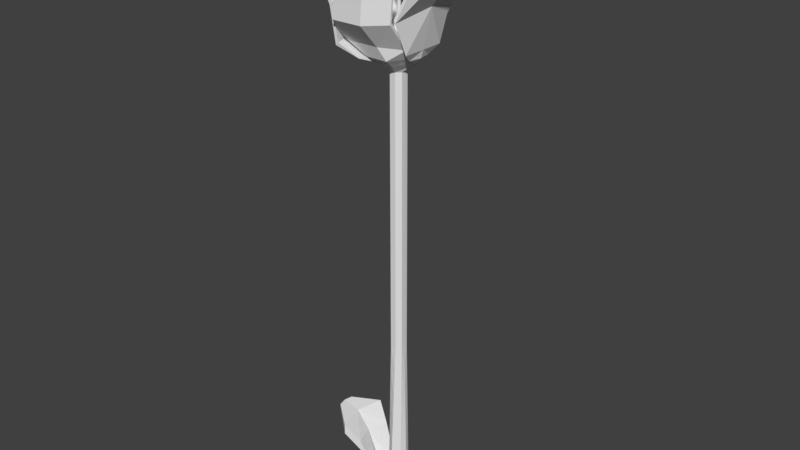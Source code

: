 # Source: tuluo005.blend  (saved by Blender 2.79.0; exported with 4.5.12 LTS)
import bpy
from mathutils import Matrix  # noqa: F401  (used for matrix-valued properties, if any)

bpy.ops.wm.read_factory_settings(use_empty=True)
scene = bpy.context.scene
scene.name = 'Scene'

# ---- collections
col_collection_1 = bpy.data.collections.new('Collection 1'); scene.collection.children.link(col_collection_1)

# ---- world
world_world = bpy.data.worlds.new('World'); scene.world = world_world
world_world.color = (0.05088, 0.05088, 0.05088)
world_world.use_sun_shadow = False
world_world.sun_shadow_jitter_overblur = 0.0
world_world.cycles.sampling_method = 'MANUAL'

# ---- meshes
me_cube_001 = bpy.data.meshes.new('Cube.001')
me_cube_001.from_pydata([(-0.08227, -0.07803, -0.01054), (-0.03294, -0.08222, 1.989), (0.08226, -0.07803, -0.01054), (0.07553, -0.03963, 1.989), (-0.1163, 0.0, -0.01054), (-0.0767, 0.0, 1.989), (0.1163, 0.0, -0.01054), (0.0767, 0.0, 1.989), (-4.051e-08, -0.152, -0.01054), (0.03012, -0.08339, 1.989), (0.2626, 0.0, 5.194), (-3.087e-08, 0.0, -0.01054), (0.2047, 0.0, 5.074), (0.2014, 0.0, 5.074), (0.07364, -0.1869, 5.074), (-0.1038, -0.1815, 5.074), (-0.227, 0.0, 5.074), (0.2036, 0.0, 5.336), (0.2582, 0.0, 5.194), (0.08977, -0.259, 5.194), (-0.1442, -0.2519, 5.194), (-0.3065, 0.0, 5.194), (0.01445, -0.02332, 5.455), (0.2003, 0.0, 5.336), (0.07332, -0.1916, 5.336), (-0.103, -0.1863, 5.336), (-0.2253, 0.0, 5.336), (-0.01952, -0.05002, 5.878), (-0.011, 0.0, 5.59), (-0.001249, -0.01916, 5.59), (-0.1308, 0.0, 5.426), (0.0273, 0.0, 5.455), (0.1328, 0.0, 5.426), (-0.003394, -0.02278, 5.455), (0.05415, -0.1045, 5.426), (-0.055, -0.1011, 5.426), (-0.01578, 0.0, 5.455), (0.02292, 0.0, 5.59), (0.009909, 0.0, 5.939), (0.01377, -0.02518, 5.939), (-0.002507, -0.02468, 5.939), (0.004056, 0.0, 5.939), (-0.007669, -0.03375, 5.951), (0.03604, 0.0, 5.951), (-0.0138, 0.0, 5.939), (-0.05116, 0.0, 5.935), (0.02667, -0.05204, 5.935), (0.05975, 0.0, 5.935), (-0.02919, -0.06379, 5.911), (-0.0253, 0.0, 5.951), (0.08001, 0.0, 5.911), (0.01774, -0.03452, 5.951), (-0.01927, -0.05064, 5.935), (0.01581, 0.0, 5.939), (-0.0517, 0.0, 5.878), (0.02685, -0.05143, 5.878), (0.03429, -0.06572, 5.911), (0.04375, 0.0, 5.859), (-0.0337, 0.0, 5.859), (0.02549, 0.0, 5.939), (0.06025, 0.0, 5.878), (0.0008198, 0.0, 5.939), (0.02292, 0.0, 5.853), (-0.01144, -0.03753, 5.859), (0.02064, -0.03851, 5.859), (-0.07324, 0.0, 5.911), (0.0128, -0.01959, 5.694), (-0.001249, -0.01916, 5.853), (-0.011, 0.0, 5.853), (0.0128, -0.01959, 5.853), (0.0128, -0.01959, 5.59), (-0.001249, -0.01916, 5.694), (0.02292, 0.0, 5.694), (-0.011, 0.0, 5.694), (-0.1038, -0.1815, 5.048), (-0.227, 0.0, 5.048), (0.2014, 0.0, 5.048), (0.07364, -0.1869, 5.048), (0.2047, 0.0, 5.048), (0.2631, 0.0, 5.142), (0.2356, -0.1343, 5.142), (0.2356, -0.1343, 5.116), (0.2631, 0.0, 5.116), (0.2876, 0.0, 5.237), (0.283, -0.2384, 5.237), (0.283, -0.2384, 5.2), (0.2876, 0.0, 5.2), (0.364, 0.0, 5.639), (0.2645, -0.377, 5.548), (0.278, -0.377, 5.518), (0.3774, 0.0, 5.609), (0.8754, 0.0, 6.33), (0.4649, -0.3334, 5.969), (0.4783, -0.3334, 5.938), (0.8889, 0.0, 6.3), (-0.1803, -0.3324, 5.104), (-0.1803, -0.3324, 5.131), (-0.3034, 0.0, 5.131), (-0.3034, 0.0, 5.104), (-0.3542, -0.4408, 5.22), (-0.3282, -0.4408, 5.247), (-0.4773, 0.0, 5.247), (-0.4773, 0.0, 5.22), (-0.3892, -0.4697, 5.586), (-0.3605, -0.4697, 5.612), (-0.4836, 0.0, 5.612), (-0.5124, 0.0, 5.586), (-0.9105, -0.3176, 6.289), (-0.9105, -0.3176, 6.316), (-1.034, 0.0, 6.316), (-1.034, 0.0, 6.289), (-0.1377, -0.2776, 5.121), (-0.1377, -0.2776, 5.148), (0.09669, -0.283, 5.148), (0.2245, -0.08132, 5.148), (0.2245, -0.08132, 5.121), (0.09669, -0.283, 5.121), (-0.3035, -0.3347, 5.251), (-0.3035, -0.3151, 5.269), (0.0386, -0.3186, 5.273), (0.2606, -0.1841, 5.257), (0.2606, -0.2038, 5.239), (0.0386, -0.3383, 5.255), (-0.2968, -0.5423, 5.488), (-0.2968, -0.5227, 5.506), (0.03056, -0.5262, 5.51), (0.2663, -0.4066, 5.534), (0.2663, -0.4263, 5.516), (0.03056, -0.5459, 5.492), (-0.2583, -0.5264, 6.117), (-0.2583, -0.5068, 6.134), (0.06907, -0.5104, 6.138), (0.3048, -0.3907, 6.162), (0.3048, -0.4104, 6.144), (0.06907, -0.53, 6.121), (-0.0769, -0.8872, 6.328), (-0.0769, -0.8787, 6.336), (0.06399, -0.8803, 6.338), (0.1655, -0.8288, 6.348), (0.1655, -0.8372, 6.34), (0.06399, -0.8887, 6.33), (-0.0767, 0.0, 4.954), (0.03012, -0.08338, 4.954), (-0.03294, -0.08222, 4.954), (0.07553, -0.03962, 4.954), (0.0767, 0.0, 4.954), (-0.08101, -0.07814, 0.04018), (0.08209, -0.07706, 0.04018), (0.1153, 0.0, 0.04018), (-0.1153, 0.0, 0.04018), (0.0007637, -0.1503, 0.04018), (-0.2091, 0.0, 0.06689), (-0.1334, -0.1332, 0.06689), (-0.2069, 0.0, 0.1797), (-0.1306, -0.1335, 0.1797), (-0.4382, 0.0, 0.5829), (-0.3624, -0.2188, 0.5829), (-0.436, 0.0, 0.6957), (-0.3597, -0.2191, 0.6957), (-0.5902, 0.0, 0.7693), (-0.5144, -0.2951, 0.7693), (-0.5879, 0.0, 0.8821), (-0.5116, -0.2953, 0.8821), (-0.7827, 0.0, 0.8965), (-0.7621, -0.0916, 0.8965), (-0.7821, 0.0, 0.9272), (-0.7613, -0.09162, 0.9272), (-0.0767, 0.0, 4.583), (-0.0767, 0.0, 4.159), (-0.0767, 0.0, 3.736), (-0.0767, 0.0, 3.312), (-0.0767, 0.0, 2.889), (-0.0767, 0.0, 2.465), (0.03012, -0.08338, 4.583), (0.03012, -0.08339, 4.159), (0.03012, -0.08339, 3.736), (0.03012, -0.08339, 3.312), (0.03012, -0.08339, 2.889), (0.03012, -0.08339, 2.465), (-0.03294, -0.08222, 2.465), (-0.03294, -0.08222, 2.889), (-0.03294, -0.08222, 3.312), (-0.03294, -0.08222, 3.736), (-0.03294, -0.08222, 4.159), (-0.03294, -0.08222, 4.583), (0.07553, -0.03963, 2.465), (0.07553, -0.03963, 2.889), (0.07553, -0.03963, 3.312), (0.07553, -0.03963, 3.736), (0.07553, -0.03962, 4.159), (0.07553, -0.03962, 4.583), (0.0767, 0.0, 2.465), (0.0767, 0.0, 2.889), (0.0767, 0.0, 3.312), (0.0767, 0.0, 3.736), (0.0767, 0.0, 4.159), (0.0767, 0.0, 4.583), (-0.07178, -0.07892, 0.4145), (-0.06377, -0.0796, 0.7394), (-0.05576, -0.08028, 1.064), (-0.04775, -0.08096, 1.389), (-0.03973, -0.08164, 1.714), (0.07646, -0.04492, 1.714), (0.07755, -0.05115, 1.389), (0.07865, -0.05739, 1.064), (0.07974, -0.06363, 0.7394), (0.08083, -0.06987, 0.4145), (0.08216, 0.0, 1.714), (0.0886, 0.0, 1.389), (0.09504, 0.0, 1.064), (0.1015, 0.0, 0.7394), (0.1079, 0.0, 0.4145), (-0.08216, 0.0, 1.714), (-0.0886, 0.0, 1.389), (-0.09504, 0.0, 1.064), (-0.1015, 0.0, 0.7394), (-0.1079, 0.0, 0.4145), (0.02597, -0.09284, 1.714), (0.02108, -0.104, 1.389), (0.01618, -0.1151, 1.064), (0.01129, -0.1263, 0.7394), (0.0064, -0.1374, 0.4145)], [], [(207, 7, 3, 202), (217, 9, 1, 201), (11, 6, 2, 8), (77, 76, 115, 116), (201, 1, 5, 212), (15, 16, 97, 96), (4, 11, 8, 0), (202, 3, 9, 217), (13, 12, 10, 18), (16, 15, 20, 21), (12, 13, 80, 79), (15, 74, 111, 112), (21, 20, 25, 26), (19, 18, 23, 24), (15, 14, 19, 20), (14, 13, 18, 19), (26, 25, 35, 30), (24, 23, 32, 34), (20, 19, 24, 25), (18, 10, 17, 23), (36, 33, 29, 28), (25, 24, 34, 35), (22, 31, 37, 70), (35, 34, 22, 33), (30, 35, 33, 36), (34, 32, 31, 22), (33, 22, 70, 29), (53, 38, 39, 59), (41, 61, 44, 40), (38, 41, 40, 39), (49, 42, 40, 44), (51, 43, 59, 39), (42, 51, 39, 40), (46, 47, 43, 51), (52, 46, 51, 42), (45, 52, 42, 49), (56, 50, 47, 46), (65, 48, 52, 45), (48, 56, 46, 52), (55, 60, 50, 56), (27, 55, 56, 48), (54, 27, 48, 65), (63, 64, 55, 27), (64, 57, 60, 55), (58, 63, 27, 54), (68, 67, 63, 58), (69, 62, 57, 64), (67, 69, 64, 63), (73, 71, 67, 68), (66, 72, 62, 69), (71, 66, 69, 67), (28, 29, 71, 73), (70, 37, 72, 66), (29, 70, 66, 71), (143, 142, 77, 74), (144, 145, 78, 76), (141, 143, 74, 75), (142, 144, 76, 77), (81, 82, 86, 85), (13, 76, 81, 80), (76, 78, 82, 81), (85, 86, 90, 89), (80, 81, 85, 84), (79, 80, 84, 83), (87, 88, 92, 91), (84, 85, 89, 88), (83, 84, 88, 87), (93, 94, 91, 92), (89, 90, 94, 93), (88, 89, 93, 92), (98, 95, 99, 102), (74, 15, 96, 95), (75, 74, 95, 98), (100, 101, 105, 104), (96, 97, 101, 100), (95, 96, 100, 99), (106, 103, 107, 110), (99, 100, 104, 103), (102, 99, 103, 106), (110, 107, 108, 109), (104, 105, 109, 108), (103, 104, 108, 107), (111, 116, 122, 117), (114, 113, 119, 120), (76, 13, 114, 115), (14, 15, 112, 113), (74, 77, 116, 111), (13, 14, 113, 114), (122, 121, 127, 128), (119, 118, 124, 125), (115, 114, 120, 121), (113, 112, 118, 119), (112, 111, 117, 118), (116, 115, 121, 122), (123, 128, 134, 129), (124, 123, 129, 130), (120, 119, 125, 126), (118, 117, 123, 124), (117, 122, 128, 123), (121, 120, 126, 127), (132, 131, 137, 138), (134, 133, 139, 140), (127, 126, 132, 133), (125, 124, 130, 131), (128, 127, 133, 134), (126, 125, 131, 132), (140, 139, 138, 137), (135, 140, 137, 136), (130, 129, 135, 136), (129, 134, 140, 135), (133, 132, 138, 139), (131, 130, 136, 137), (173, 190, 144, 142), (167, 184, 143, 141), (190, 196, 145, 144), (184, 173, 142, 143), (2, 147, 150, 8), (146, 149, 153, 154), (8, 150, 146, 0), (6, 148, 147, 2), (154, 153, 157, 158), (0, 146, 154, 152), (4, 0, 152, 151), (158, 157, 161, 162), (152, 154, 158, 156), (151, 152, 156, 155), (159, 160, 164, 163), (156, 158, 162, 160), (155, 156, 160, 159), (164, 166, 165, 163), (162, 161, 165, 166), (160, 162, 166, 164), (1, 9, 178, 179), (179, 178, 177, 180), (180, 177, 176, 181), (181, 176, 175, 182), (182, 175, 174, 183), (183, 174, 173, 184), (3, 7, 191, 185), (185, 191, 192, 186), (186, 192, 193, 187), (187, 193, 194, 188), (188, 194, 195, 189), (189, 195, 196, 190), (5, 1, 179, 172), (172, 179, 180, 171), (171, 180, 181, 170), (170, 181, 182, 169), (169, 182, 183, 168), (168, 183, 184, 167), (9, 3, 185, 178), (178, 185, 186, 177), (177, 186, 187, 176), (176, 187, 188, 175), (175, 188, 189, 174), (174, 189, 190, 173), (147, 206, 221, 150), (206, 205, 220, 221), (205, 204, 219, 220), (204, 203, 218, 219), (203, 202, 217, 218), (146, 197, 216, 149), (197, 198, 215, 216), (198, 199, 214, 215), (199, 200, 213, 214), (200, 201, 212, 213), (150, 221, 197, 146), (221, 220, 198, 197), (220, 219, 199, 198), (219, 218, 200, 199), (218, 217, 201, 200), (148, 211, 206, 147), (211, 210, 205, 206), (210, 209, 204, 205), (209, 208, 203, 204), (208, 207, 202, 203)])
_uv = me_cube_001.uv_layers.new(name='UVMap')
_uv.uv.foreach_set('vector', [0.4289, 0.3464, 0.4287, 0.4017, 0.4196, 0.4028, 0.4176, 0.3475, 0.9777, 0.923, 0.9748, 0.8676, 0.9877, 0.8695, 0.9888, 0.9252, 0.7128, 0.5253, 0.6901, 0.5194, 0.6967, 0.5059, 0.7128, 0.4957, 0.167, 0.0234, 0.2356, 0.02288, 0.2217, 0.04034, 0.1497, 0.04122, 0.7935, 0.2905, 0.7958, 0.3349, 0.7674, 0.3361, 0.7654, 0.2916, 0.6769, 0.0, 0.74, 0.01326, 0.7438, 0.03191, 0.6366, 0.02026, 0.7531, 0.01339, 0.7671, 0.0, 0.8099, 0.007052, 0.7792, 0.01309, 0.4176, 0.3475, 0.4196, 0.4028, 0.4003, 0.4029, 0.3963, 0.3475, 0.1262, 0.5499, 0.1264, 0.5495, 0.1653, 0.5422, 0.1651, 0.5428, 0.5274, 0.4632, 0.5264, 0.4186, 0.569, 0.4114, 0.569, 0.4725, 0.5272, 0.5128, 0.5264, 0.5129, 0.5475, 0.4893, 0.5537, 0.5145, 0.07668, 0.5271, 0.07585, 0.5325, 0.0586, 0.5153, 0.05943, 0.5099, 0.6924, 0.6148, 0.6083, 0.5901, 0.6346, 0.5656, 0.6969, 0.5843, 0.1655, 0.6053, 0.1651, 0.5428, 0.2047, 0.5517, 0.2048, 0.5983, 0.7384, 0.5384, 0.7384, 0.563, 0.6969, 0.5604, 0.6969, 0.528, 0.1262, 0.5959, 0.1262, 0.5499, 0.1651, 0.5428, 0.1655, 0.6053, 0.6969, 0.5843, 0.6346, 0.5656, 0.6624, 0.5461, 0.6969, 0.5577, 0.5791, 0.5573, 0.5264, 0.5573, 0.5422, 0.5367, 0.5711, 0.5355, 0.6083, 0.5901, 0.5907, 0.5514, 0.6213, 0.5364, 0.6346, 0.5656, 0.1651, 0.5428, 0.1653, 0.5422, 0.2048, 0.5512, 0.2047, 0.5517, 0.7132, 0.4952, 0.7053, 0.4957, 0.7042, 0.4741, 0.7107, 0.4737, 0.6346, 0.5656, 0.6213, 0.5364, 0.6542, 0.528, 0.6624, 0.5461, 0.7022, 0.4139, 0.6943, 0.4139, 0.6972, 0.387, 0.7037, 0.3869, 0.6624, 0.5461, 0.6542, 0.528, 0.6825, 0.5303, 0.6838, 0.5333, 0.6969, 0.5577, 0.6624, 0.5461, 0.6838, 0.5333, 0.6913, 0.5351, 0.5711, 0.5355, 0.5422, 0.5367, 0.5491, 0.5189, 0.5555, 0.5192, 0.7398, 0.3968, 0.7362, 0.3963, 0.7361, 0.3693, 0.739, 0.3697, 0.5724, 0.3804, 0.5709, 0.3806, 0.5723, 0.3755, 0.5749, 0.3801, 0.577, 0.3822, 0.5777, 0.3819, 0.5809, 0.3806, 0.5809, 0.3861, 0.5757, 0.3827, 0.577, 0.3822, 0.5809, 0.3861, 0.5774, 0.3877, 0.5757, 0.3806, 0.5757, 0.3883, 0.5712, 0.3872, 0.5709, 0.3816, 0.5755, 0.3743, 0.5796, 0.3806, 0.5749, 0.3801, 0.5723, 0.3755, 0.5787, 0.3696, 0.5787, 0.3647, 0.5826, 0.3649, 0.5826, 0.368, 0.5787, 0.3647, 0.5787, 0.3743, 0.5709, 0.3724, 0.5716, 0.3661, 0.5814, 0.4264, 0.5726, 0.4317, 0.569, 0.4278, 0.5739, 0.4249, 0.5808, 0.4141, 0.5814, 0.4264, 0.5739, 0.4249, 0.5727, 0.4171, 0.7144, 0.3206, 0.6901, 0.3203, 0.6946, 0.3162, 0.7132, 0.3163, 0.5898, 0.4114, 0.5898, 0.4273, 0.5814, 0.4264, 0.5808, 0.4141, 0.5898, 0.4273, 0.5776, 0.4347, 0.5726, 0.4317, 0.5814, 0.4264, 0.7122, 0.3277, 0.6937, 0.3275, 0.6901, 0.3203, 0.7144, 0.3206, 0.5737, 0.3575, 0.5833, 0.3575, 0.584, 0.3647, 0.5709, 0.3647, 0.7112, 0.4217, 0.6934, 0.4236, 0.6901, 0.4166, 0.7132, 0.4139, 0.5768, 0.353, 0.5834, 0.353, 0.5833, 0.3575, 0.5737, 0.3575, 0.7103, 0.3321, 0.6968, 0.332, 0.6937, 0.3275, 0.7122, 0.3277, 0.7095, 0.427, 0.6963, 0.4282, 0.6934, 0.4236, 0.7112, 0.4217, 0.707, 0.4306, 0.7004, 0.431, 0.6963, 0.4282, 0.7095, 0.427, 0.7075, 0.3339, 0.701, 0.3339, 0.6968, 0.332, 0.7103, 0.3321, 0.7004, 0.431, 0.6987, 0.4327, 0.6924, 0.432, 0.6963, 0.4282, 0.7092, 0.4566, 0.7027, 0.457, 0.7004, 0.431, 0.707, 0.4306, 0.7052, 0.3659, 0.6987, 0.3659, 0.701, 0.3339, 0.7075, 0.3339, 0.7393, 0.3487, 0.7365, 0.3482, 0.737, 0.3162, 0.7398, 0.3166, 0.7107, 0.4737, 0.7042, 0.4741, 0.7027, 0.457, 0.7092, 0.4566, 0.7037, 0.3869, 0.6972, 0.387, 0.6987, 0.3659, 0.7052, 0.3659, 0.739, 0.3697, 0.7361, 0.3693, 0.7365, 0.3482, 0.7393, 0.3487, 0.5397, 0.345, 0.5337, 0.353, 0.4955, 0.342, 0.5129, 0.3195, 0.201, 0.0009365, 0.2102, 0.0, 0.2363, 0.02298, 0.2356, 0.02288, 0.5674, 0.3405, 0.5397, 0.345, 0.5129, 0.3195, 0.5764, 0.3063, 0.1817, 0.0005655, 0.201, 0.0009365, 0.2356, 0.02288, 0.167, 0.0234, 0.2121, 0.0409, 0.248, 0.03847, 0.2527, 0.05623, 0.198, 0.06194, 0.9017, 0.4557, 0.9042, 0.4517, 0.9345, 0.4756, 0.9319, 0.4795, 0.2356, 0.02288, 0.2363, 0.02298, 0.248, 0.03847, 0.2121, 0.0409, 0.198, 0.06194, 0.2527, 0.05623, 0.2691, 0.1415, 0.164, 0.1292, 0.9319, 0.4795, 0.9345, 0.4756, 0.9586, 0.4974, 0.955, 0.503, 0.5537, 0.5145, 0.5475, 0.4893, 0.5766, 0.4725, 0.5766, 0.5189, 0.43, 0.3994, 0.5264, 0.353, 0.5264, 0.4395, 0.4719, 0.5655, 0.955, 0.503, 0.9586, 0.4974, 0.9586, 0.5622, 0.9533, 0.5677, 0.9015, 0.474, 0.955, 0.503, 0.9533, 0.5677, 0.8765, 0.529, 0.2132, 0.2192, 0.3716, 0.2969, 0.3687, 0.3026, 0.2103, 0.2248, 0.164, 0.1292, 0.2691, 0.1415, 0.3716, 0.2969, 0.2132, 0.2192, 0.1611, 0.1349, 0.164, 0.1292, 0.2132, 0.2192, 0.2103, 0.2248, 0.5806, 0.2875, 0.4734, 0.2987, 0.4522, 0.2565, 0.5907, 0.2468, 0.8797, 0.0, 0.8837, 0.004597, 0.8505, 0.03275, 0.8465, 0.02815, 0.5764, 0.3063, 0.5129, 0.3195, 0.4734, 0.2987, 0.5806, 0.2875, 0.6121, 0.05868, 0.7531, 0.07237, 0.7381, 0.1331, 0.5907, 0.1229, 0.6366, 0.02026, 0.7438, 0.03191, 0.7531, 0.07237, 0.6121, 0.05868, 0.8465, 0.02815, 0.8505, 0.03275, 0.8191, 0.07031, 0.8099, 0.06687, 0.5769, 0.1835, 0.43, 0.1929, 0.4878, 0.01564, 0.5907, 0.004237, 0.8099, 0.06687, 0.8191, 0.07031, 0.8626, 0.1384, 0.8529, 0.135, 0.5907, 0.2468, 0.4522, 0.2565, 0.43, 0.1929, 0.5769, 0.1835, 0.5907, 0.004237, 0.4878, 0.01564, 0.4866, 0.0114, 0.5895, 0.0, 0.5907, 0.1229, 0.7381, 0.1331, 0.7531, 0.3162, 0.6502, 0.3044, 0.8529, 0.135, 0.8626, 0.1384, 0.8837, 0.2704, 0.8797, 0.2658, 0.5269, 0.3857, 0.5264, 0.353, 0.5709, 0.3629, 0.5709, 0.4114, 0.6893, 0.528, 0.6316, 0.5251, 0.6123, 0.4988, 0.6901, 0.5043, 0.8738, 0.2704, 0.8765, 0.2744, 0.8609, 0.2934, 0.8582, 0.2894, 0.7147, 0.5006, 0.7144, 0.4763, 0.7511, 0.469, 0.7511, 0.5011, 0.5129, 0.3195, 0.4955, 0.342, 0.4622, 0.3319, 0.4847, 0.3022, 0.743, 0.4247, 0.743, 0.463, 0.7144, 0.469, 0.7168, 0.4283, 0.1245, 0.06776, 0.2009, 0.0683, 0.1505, 0.1297, 0.07477, 0.1203, 0.1098, 0.4864, 0.01183, 0.4818, 0.0, 0.4298, 0.09376, 0.4342, 0.8582, 0.2894, 0.8609, 0.2934, 0.8416, 0.3196, 0.8352, 0.3192, 0.1262, 0.5135, 0.05943, 0.5099, 0.01183, 0.4818, 0.1098, 0.4864, 0.05943, 0.5099, 0.0586, 0.5153, 0.009271, 0.485, 0.01183, 0.4818, 0.1497, 0.04122, 0.2217, 0.04034, 0.2009, 0.0683, 0.1245, 0.06776, 0.95, 0.1408, 0.8837, 0.1275, 0.8837, 0.0, 0.95, 0.01326, 0.9368, 0.3647, 0.9307, 0.3656, 0.9687, 0.2713, 0.9748, 0.2704, 0.6901, 0.5043, 0.6123, 0.4988, 0.5907, 0.4475, 0.6713, 0.4446, 0.9748, 0.4218, 0.9687, 0.4227, 0.9307, 0.3656, 0.9368, 0.3647, 0.9687, 0.4227, 0.912, 0.4517, 0.8765, 0.3933, 0.9307, 0.3656, 0.8352, 0.3192, 0.8416, 0.3196, 0.8163, 0.3874, 0.8099, 0.387, 0.2985, 0.5347, 0.366, 0.5359, 0.3638, 0.6016, 0.3347, 0.601, 0.08298, 0.2477, 0.1587, 0.2571, 0.03261, 0.3026, 0.0, 0.2985, 0.8099, 0.387, 0.8163, 0.3874, 0.8765, 0.4784, 0.8701, 0.478, 0.09376, 0.4342, 0.0, 0.4298, 0.03244, 0.3026, 0.1262, 0.3069, 0.07477, 0.1203, 0.1505, 0.1297, 0.1587, 0.2571, 0.08298, 0.2477, 0.6713, 0.4446, 0.5907, 0.4475, 0.6095, 0.319, 0.6901, 0.3162, 0.366, 0.6032, 0.337, 0.6027, 0.3347, 0.601, 0.3638, 0.6016, 0.7144, 0.3372, 0.733, 0.3162, 0.7361, 0.3169, 0.7175, 0.3379, 0.7361, 0.4247, 0.7288, 0.4229, 0.7144, 0.3372, 0.7175, 0.3379, 0.06824, 0.6178, 0.0, 0.6178, 0.001854, 0.5325, 0.03123, 0.5325, 0.8701, 0.478, 0.8765, 0.4784, 0.8163, 0.5682, 0.8135, 0.5681, 0.2985, 0.621, 0.2331, 0.621, 0.2697, 0.5347, 0.2979, 0.5347, 0.4094, 0.9252, 0.4287, 0.9252, 0.43, 1.0, 0.4107, 1.0, 0.7797, 0.7604, 0.8081, 0.7592, 0.8099, 0.82, 0.7815, 0.8212, 0.9888, 0.7036, 1.0, 0.7017, 1.0, 0.7635, 0.9888, 0.7654, 0.9887, 0.3471, 0.9758, 0.3453, 0.976, 0.2704, 0.9888, 0.2723, 0.4054, 0.001319, 0.4057, 0.0115, 0.3723, 0.01137, 0.3716, 0.001183, 0.3113, 0.3026, 0.3366, 0.3068, 0.3357, 0.341, 0.2911, 0.3315, 0.8099, 0.007052, 0.8098, 0.01518, 0.7796, 0.02125, 0.7792, 0.01309, 0.43, 0.0, 0.4299, 0.01019, 0.4057, 0.0115, 0.4054, 0.001319, 0.2911, 0.3315, 0.3357, 0.341, 0.3241, 0.4536, 0.2545, 0.4442, 0.3632, 0.4988, 0.3554, 0.49, 0.3542, 0.458, 0.3716, 0.4776, 0.2299, 0.5382, 0.2045, 0.5422, 0.1883, 0.5229, 0.2331, 0.5138, 0.2545, 0.4442, 0.3241, 0.4536, 0.325, 0.5029, 0.2331, 0.4936, 0.3716, 0.4776, 0.3542, 0.458, 0.3381, 0.3494, 0.3555, 0.369, 0.2331, 0.5138, 0.1883, 0.5229, 0.1531, 0.4106, 0.2227, 0.402, 0.2246, 0.3526, 0.1328, 0.3608, 0.2048, 0.3096, 0.2331, 0.3074, 0.3555, 0.369, 0.3381, 0.3494, 0.3542, 0.3026, 0.3716, 0.3222, 0.2227, 0.402, 0.1531, 0.4106, 0.1328, 0.3608, 0.2246, 0.3526, 0.2048, 0.3096, 0.203, 0.3048, 0.2313, 0.3026, 0.2331, 0.3074, 0.2331, 0.4936, 0.325, 0.5029, 0.3366, 0.5347, 0.3083, 0.5322, 0.1328, 0.3608, 0.1262, 0.3432, 0.203, 0.3048, 0.2048, 0.3096, 0.9877, 0.8695, 0.9748, 0.8676, 0.975, 0.7718, 0.9878, 0.7737, 0.9878, 0.7737, 0.975, 0.7718, 0.9751, 0.6865, 0.988, 0.6884, 0.988, 0.6884, 0.9751, 0.6865, 0.9753, 0.6012, 0.9882, 0.6031, 0.9882, 0.6031, 0.9753, 0.6012, 0.9755, 0.5159, 0.9883, 0.5178, 0.9883, 0.5178, 0.9755, 0.5159, 0.9756, 0.4306, 0.9885, 0.4325, 0.9885, 0.4325, 0.9756, 0.4306, 0.9758, 0.3453, 0.9887, 0.3471, 0.9888, 0.2723, 1.0, 0.2704, 1.0, 0.3495, 0.9888, 0.3514, 0.9888, 0.3514, 1.0, 0.3495, 1.0, 0.42, 0.9888, 0.4218, 0.9888, 0.4218, 1.0, 0.42, 1.0, 0.4904, 0.9888, 0.4923, 0.9888, 0.4923, 1.0, 0.4904, 1.0, 0.5608, 0.9888, 0.5627, 0.9888, 0.5627, 1.0, 0.5608, 1.0, 0.6313, 0.9888, 0.6332, 0.9888, 0.6332, 1.0, 0.6313, 1.0, 0.7017, 0.9888, 0.7036, 0.7674, 0.3361, 0.7958, 0.3349, 0.7981, 0.4127, 0.7696, 0.4139, 0.7696, 0.4139, 0.7981, 0.4127, 0.8001, 0.482, 0.7717, 0.4832, 0.7717, 0.4832, 0.8001, 0.482, 0.8021, 0.5513, 0.7737, 0.5525, 0.7737, 0.5525, 0.8021, 0.5513, 0.8041, 0.6206, 0.7757, 0.6218, 0.7757, 0.6218, 0.8041, 0.6206, 0.8061, 0.6899, 0.7777, 0.6911, 0.7777, 0.6911, 0.8061, 0.6899, 0.8081, 0.7592, 0.7797, 0.7604, 0.4003, 0.4029, 0.4196, 0.4028, 0.4212, 0.4986, 0.4019, 0.4986, 0.4019, 0.4986, 0.4212, 0.4986, 0.4227, 0.5839, 0.4034, 0.5839, 0.4034, 0.5839, 0.4227, 0.5839, 0.4242, 0.6692, 0.4049, 0.6692, 0.4049, 0.6692, 0.4242, 0.6692, 0.4257, 0.7545, 0.4064, 0.7546, 0.4064, 0.7546, 0.4257, 0.7545, 0.4272, 0.8399, 0.4079, 0.8399, 0.4079, 0.8399, 0.4272, 0.8399, 0.4287, 0.9252, 0.4094, 0.9252, 0.4057, 0.0115, 0.4084, 0.08665, 0.3777, 0.08654, 0.3723, 0.01137, 0.4084, 0.08665, 0.4107, 0.1519, 0.3824, 0.1518, 0.3777, 0.08654, 0.4107, 0.1519, 0.413, 0.2171, 0.387, 0.217, 0.3824, 0.1518, 0.413, 0.2171, 0.4153, 0.2823, 0.3917, 0.2823, 0.387, 0.217, 0.4153, 0.2823, 0.4176, 0.3475, 0.3963, 0.3475, 0.3917, 0.2823, 0.7796, 0.02125, 0.7827, 0.08147, 0.7561, 0.08197, 0.7535, 0.02158, 0.7827, 0.08147, 0.7854, 0.1337, 0.7584, 0.1344, 0.7561, 0.08197, 0.7854, 0.1337, 0.7881, 0.186, 0.7608, 0.1868, 0.7584, 0.1344, 0.7881, 0.186, 0.7908, 0.2383, 0.7631, 0.2392, 0.7608, 0.1868, 0.7908, 0.2383, 0.7935, 0.2905, 0.7654, 0.2916, 0.7631, 0.2392, 0.8098, 0.01518, 0.8086, 0.07518, 0.7827, 0.08147, 0.7796, 0.02125, 0.8086, 0.07518, 0.8076, 0.1273, 0.7854, 0.1337, 0.7827, 0.08147, 0.8076, 0.1273, 0.8066, 0.1793, 0.7881, 0.186, 0.7854, 0.1337, 0.8066, 0.1793, 0.8056, 0.2314, 0.7908, 0.2383, 0.7881, 0.186, 0.8056, 0.2314, 0.8046, 0.2835, 0.7935, 0.2905, 0.7908, 0.2383, 0.4299, 0.01019, 0.4297, 0.08537, 0.4084, 0.08665, 0.4057, 0.0115, 0.4297, 0.08537, 0.4295, 0.1506, 0.4107, 0.1519, 0.4084, 0.08665, 0.4295, 0.1506, 0.4293, 0.2159, 0.413, 0.2171, 0.4107, 0.1519, 0.4293, 0.2159, 0.4291, 0.2811, 0.4153, 0.2823, 0.413, 0.2171, 0.4291, 0.2811, 0.4289, 0.3464, 0.4176, 0.3475, 0.4153, 0.2823])
me_cube_001.use_remesh_preserve_volume = False
me_cube_001.use_remesh_preserve_attributes = False
me_cube_001.use_mirror_vertex_groups = False
me_cube_001.update()
arm_armature_005 = bpy.data.armatures.new('Armature.005')  # bones are not reproduced
arm_armature_004 = bpy.data.armatures.new('Armature.004')  # bones are not reproduced
arm_armature_003 = bpy.data.armatures.new('Armature.003')  # bones are not reproduced
arm_armature_002 = bpy.data.armatures.new('Armature.002')  # bones are not reproduced
arm_armature_001 = bpy.data.armatures.new('Armature.001')  # bones are not reproduced
arm_armature = bpy.data.armatures.new('Armature')  # bones are not reproduced

# ---- objects
ob_fcontrol = bpy.data.objects.new('Fcontrol', arm_armature_005)
ob_pcontrol4 = bpy.data.objects.new('pControl4', arm_armature_004)
ob_pcontrol2 = bpy.data.objects.new('Pcontrol2', arm_armature_003)
ob_pcontrol3 = bpy.data.objects.new('Pcontrol3', arm_armature_002)
ob_pcontrol1 = bpy.data.objects.new('Pcontrol1', arm_armature_001)
ob_armature = bpy.data.objects.new('Armature', arm_armature)
ob_cube = bpy.data.objects.new('Cube', me_cube_001)

# ---- transforms, parenting, visibility, modifiers, constraints
ob_fcontrol.location = (0.0, 0.0, 0.0)
ob_fcontrol.lineart.crease_threshold = 0.0
ob_pcontrol4.parent = ob_fcontrol
ob_pcontrol4.location = (-0.4226, 0.008135, 6.338)
ob_pcontrol4.scale = (0.2687, 0.2687, 0.2687)
ob_pcontrol4.lineart.crease_threshold = 0.0
ob_pcontrol2.parent = ob_fcontrol
ob_pcontrol2.location = (0.4077, 0.008135, 6.338)
ob_pcontrol2.scale = (0.2687, 0.2687, 0.2687)
ob_pcontrol2.lineart.crease_threshold = 0.0
ob_pcontrol3.parent = ob_fcontrol
ob_pcontrol3.location = (-0.002367, -0.2685, 6.362)
ob_pcontrol3.scale = (0.2687, 0.2687, 0.2687)
ob_pcontrol3.lineart.crease_threshold = 0.0
ob_pcontrol1.parent = ob_fcontrol
ob_pcontrol1.location = (-0.002367, 0.3196, 6.394)
ob_pcontrol1.scale = (0.2687, 0.2687, 0.2687)
ob_pcontrol1.lineart.crease_threshold = 0.0
ob_armature.location = (0.0, 0.0, 0.0)
ob_armature.show_in_front = True
ob_armature.lineart.crease_threshold = 0.0
ob_cube.parent = ob_armature
ob_cube.location = (0.0, 0.0, 0.0)
ob_cube.lineart.crease_threshold = 0.0
_vg = ob_cube.vertex_groups.new(name='Stem04')
for _i, _w in zip([0, 2, 4, 6, 8, 11, 146, 147, 148, 149, 150, 151, 152, 153, 154, 155, 156, 157, 158, 159, 160, 161, 162, 163, 164, 165, 166, 197, 198, 199, 204, 205, 206, 209, 210, 211, 214, 215, 216, 219, 220, 221], [1.0, 1.0, 1.0, 1.0, 1.0, 1.0, 1.0, 1.0, 0.9999, 0.9999, 1.0, 1.0, 1.0, 0.9999, 1.0, 0.9999, 0.9999, 0.9999, 0.9999, 0.9999, 0.9999, 0.9999, 0.9999, 0.9999, 0.9999, 0.9999, 0.9999, 0.9991, 0.9729, 0.001725, 0.001585, 0.973, 0.9992, 0.01507, 0.9655, 0.9988, 0.02157, 0.9619, 0.9986, 0.007256, 0.9703, 0.999]): _vg.add([_i], _w, 'REPLACE')
_vg = ob_cube.vertex_groups.new(name='Stem03')
for _i, _w in zip([1, 3, 5, 7, 9, 198, 199, 200, 201, 202, 203, 204, 205, 207, 208, 209, 210, 212, 213, 214, 215, 217, 218, 219, 220], [0.9886, 0.9888, 0.9842, 0.9872, 0.989, 0.004218, 0.9741, 0.9993, 0.9997, 0.9997, 0.9993, 0.9742, 0.003907, 0.9996, 0.9991, 0.9675, 0.01898, 0.9994, 0.9989, 0.9642, 0.0263, 0.9997, 0.9993, 0.9714, 0.009331]): _vg.add([_i], _w, 'REPLACE')
_vg = ob_cube.vertex_groups.new(name='Stem02')
for _i, _w in zip([170, 171, 172, 176, 177, 178, 179, 180, 181, 185, 186, 187, 191, 192, 193], [0.984, 0.9995, 0.9866, 0.989, 0.9998, 0.9908, 0.9902, 0.9997, 0.9884, 0.9906, 0.9998, 0.9888, 0.9893, 0.9997, 0.9872]): _vg.add([_i], _w, 'REPLACE')
_vg = ob_cube.vertex_groups.new(name='Stem01')
for _i, _w in zip([141, 167, 168, 169, 173, 174, 175, 182, 183, 184, 188, 189, 190, 194, 195, 196], [0.06303, 0.9815, 0.9995, 0.984, 0.9867, 0.9997, 0.989, 0.9884, 0.9997, 0.986, 0.9888, 0.9997, 0.9864, 0.9872, 0.9997, 0.9845]): _vg.add([_i], _w, 'REPLACE')
_vg = ob_cube.vertex_groups.new(name='Bone.004')
for _i, _w in zip([10, 12, 13, 14, 17, 18, 19, 23, 24, 32, 34, 76, 77, 78, 79, 80, 81, 82, 83, 84, 85, 86, 88, 89, 90, 114, 115, 116, 120, 121, 142, 144, 145], [0.8864, 0.544, 0.5483, 0.02923, 0.6729, 0.8845, 0.00362, 0.6722, 0.08074, 0.2765, 0.06311, 0.6929, 0.01219, 0.6889, 0.3118, 0.2808, 0.3018, 0.4359, 0.1761, 0.1726, 0.1938, 0.3043, 0.0297, 0.04432, 0.0859, 0.2922, 0.33, 0.03105, 0.1152, 0.1139, 0.076, 0.7964, 0.9245]): _vg.add([_i], _w, 'REPLACE')
_vg = ob_cube.vertex_groups.new(name='Bone.005')
for _i, _w in zip([12, 13, 76, 78, 79, 80, 81, 82, 83, 84, 85, 86, 87, 88, 89, 90, 91, 92, 93, 94, 114, 115, 120, 121], [0.1667, 0.1556, 0.118, 0.1234, 0.5317, 0.594, 0.5656, 0.4243, 0.7386, 0.7548, 0.7252, 0.588, 0.9975, 0.9443, 0.934, 0.8822, 0.9964, 0.9852, 0.9817, 0.9955, 0.07743, 0.07776, 0.01061, 0.008965]): _vg.add([_i], _w, 'REPLACE')
_vg = ob_cube.vertex_groups.new(name='Bone.006')
for _i, _w in zip([15, 16, 20, 21, 25, 26, 30, 74, 75, 95, 96, 97, 98, 99, 100, 101, 102, 103, 104, 105, 106, 107, 108, 109, 110, 111, 112, 141], [0.1268, 0.8988, 0.06204, 0.5555, 0.03669, 0.2445, 0.1036, 0.1408, 0.9986, 0.4386, 0.4595, 0.9983, 0.9999, 0.4241, 0.3961, 0.999, 0.9996, 0.1628, 0.1431, 0.03943, 0.5152, 0.02679, 0.01926, 0.0003261, 0.006211, 0.0501, 0.03702, 0.2158]): _vg.add([_i], _w, 'REPLACE')
_vg = ob_cube.vertex_groups.new(name='Bone.007')
for _i, _w in zip([95, 96, 99, 100, 103, 104, 105, 106, 107, 108, 109, 110], [0.1348, 0.1427, 0.3376, 0.3748, 0.5035, 0.576, 0.9436, 0.3484, 0.9333, 0.9422, 0.9726, 0.9665]): _vg.add([_i], _w, 'REPLACE')
_vg = ob_cube.vertex_groups.new(name='Bone.008')
for _i, _w in zip([10, 12, 13, 14, 15, 16, 17, 18, 19, 20, 21, 23, 24, 25, 26, 30, 34, 35, 74, 76, 77, 78, 79, 80, 81, 82, 83, 84, 85, 86, 95, 96, 99, 100, 103, 111, 112, 113, 114, 115, 116, 117, 118, 119, 120, 121, 122, 123, 124, 125, 126, 127, 129, 130, 141, 142, 143, 144, 145], [0.0591, 0.2232, 0.2286, 0.926, 0.8295, 0.06303, 0.0183, 0.05876, 0.875, 0.7637, 0.1266, 0.01839, 0.2592, 0.245, 0.09987, 0.0582, 0.07126, 0.06841, 0.8252, 0.1489, 0.9453, 0.1475, 0.1209, 0.097, 0.1028, 0.1092, 0.06595, 0.05634, 0.06284, 0.08392, 0.3822, 0.3521, 0.1447, 0.1361, 0.005315, 0.8888, 0.8901, 0.9504, 0.5442, 0.5169, 0.9036, 0.8668, 0.8687, 0.9861, 0.6897, 0.6984, 0.9855, 0.4566, 0.5331, 0.9328, 0.2485, 0.2244, 0.02782, 0.01334, 0.7157, 0.9183, 0.9719, 0.1907, 0.06405]): _vg.add([_i], _w, 'REPLACE')
_vg = ob_cube.vertex_groups.new(name='Bone.009')
for _i, _w in zip([95, 96, 99, 100, 103, 104, 106, 107, 111, 112, 114, 115, 116, 117, 118, 120, 121, 123, 124, 125, 126, 127, 128, 129, 130, 131, 132, 133, 134, 135, 136, 137, 138, 139, 140], [0.02136, 0.02396, 0.09009, 0.08967, 0.3054, 0.2556, 0.1247, 0.001694, 0.03229, 0.04489, 0.0547, 0.0411, 0.0158, 0.1132, 0.1113, 0.1507, 0.1443, 0.5412, 0.4647, 0.06785, 0.7405, 0.765, 0.9905, 0.961, 0.9682, 0.9791, 0.979, 0.976, 0.9987, 0.9904, 0.9903, 0.9938, 0.9936, 0.994, 0.9942]): _vg.add([_i], _w, 'REPLACE')
_vg = ob_cube.vertex_groups.new(name='Bone.010')
for _i, _w in zip([12, 13], [0.0322, 0.03431]): _vg.add([_i], _w, 'REPLACE')
_vg = ob_cube.vertex_groups.new(name='Bone.011')
_vg = ob_cube.vertex_groups.new(name='Stem01.001')
for _i, _w in zip([16, 17, 18, 19, 20, 21, 22, 23, 24, 25, 26, 27, 28, 29, 30, 31, 32, 33, 34, 35, 36, 37, 38, 39, 40, 41, 42, 43, 44, 45, 46, 47, 48, 49, 50, 51, 52, 53, 54, 55, 56, 57, 58, 59, 60, 61, 62, 63, 64, 65, 66, 67, 68, 69, 70, 71, 72, 73], [0.02241, 0.287, 0.001702, 0.09005, 0.1638, 0.3138, 0.9919, 0.2876, 0.6509, 0.695, 0.6499, 1.0, 1.0, 1.0, 0.832, 0.984, 0.6962, 0.9953, 0.8596, 0.8935, 0.9941, 0.9998, 1.0, 1.0, 1.0, 1.0, 1.0, 1.0, 1.0, 1.0, 1.0, 1.0, 1.0, 1.0, 1.0, 1.0, 1.0, 1.0, 1.0, 1.0, 1.0, 1.0, 1.0, 1.0, 1.0, 1.0, 1.0, 1.0, 1.0, 1.0, 1.0, 1.0, 1.0, 1.0, 0.9999, 1.0, 1.0, 1.0]): _vg.add([_i], _w, 'REPLACE')
_m = ob_cube.modifiers.new('Mirror', 'MIRROR')
_m.use_axis = (False, True, False)
_m.use_clip = True
_m = ob_cube.modifiers.new('Armature', 'ARMATURE')
_m.object = ob_armature

# ---- collection membership
col_collection_1.objects.link(ob_fcontrol)
col_collection_1.objects.link(ob_pcontrol4)
col_collection_1.objects.link(ob_pcontrol2)
col_collection_1.objects.link(ob_pcontrol3)
col_collection_1.objects.link(ob_pcontrol1)
col_collection_1.objects.link(ob_armature)
col_collection_1.objects.link(ob_cube)

# ---- scene / render settings (as saved in the file)
scene.frame_start = 1; scene.frame_end = 91; scene.frame_set(55)
scene.render.engine = 'BLENDER_EEVEE_NEXT'
scene.render.resolution_percentage = 50
scene.render.dither_intensity = 0.0
scene.cycles.use_denoising = False
scene.cycles.samples = 128
scene.cycles.sampling_pattern = 'TABULATED_SOBOL'
scene.cycles.use_adaptive_sampling = False
scene.cycles.use_light_tree = False
scene.cycles.blur_glossy = 0.0
scene.cycles.sample_clamp_indirect = 0.0
scene.view_settings.view_transform = 'Standard'
bpy.context.view_layer.update()

# ---- added for rendering (the .blend has no active camera and no usable light): camera, sun
cam_auto = bpy.data.cameras.new('AutoCamera')
cam_auto.lens = 50.0
cam_auto.sensor_width = 36.0
cam_auto.clip_end = 1000.0
ob_auto_camera = bpy.data.objects.new('AutoCamera', cam_auto)
scene.collection.objects.link(ob_auto_camera)
ob_auto_camera.location = (6.17069, -7.38224, 8.29516)
ob_auto_camera.rotation_euler = (1.09748, -7.21219e-08, 0.694738)
scene.camera = ob_auto_camera
light_auto_sun = bpy.data.lights.new('AutoSun', 'SUN')
light_auto_sun.energy = 3.0
light_auto_sun.angle = 0.0523599
ob_auto_sun = bpy.data.objects.new('AutoSun', light_auto_sun)
scene.collection.objects.link(ob_auto_sun)
ob_auto_sun.rotation_euler = (0.872665, 0.174533, 0.523599)
bpy.context.view_layer.update()
